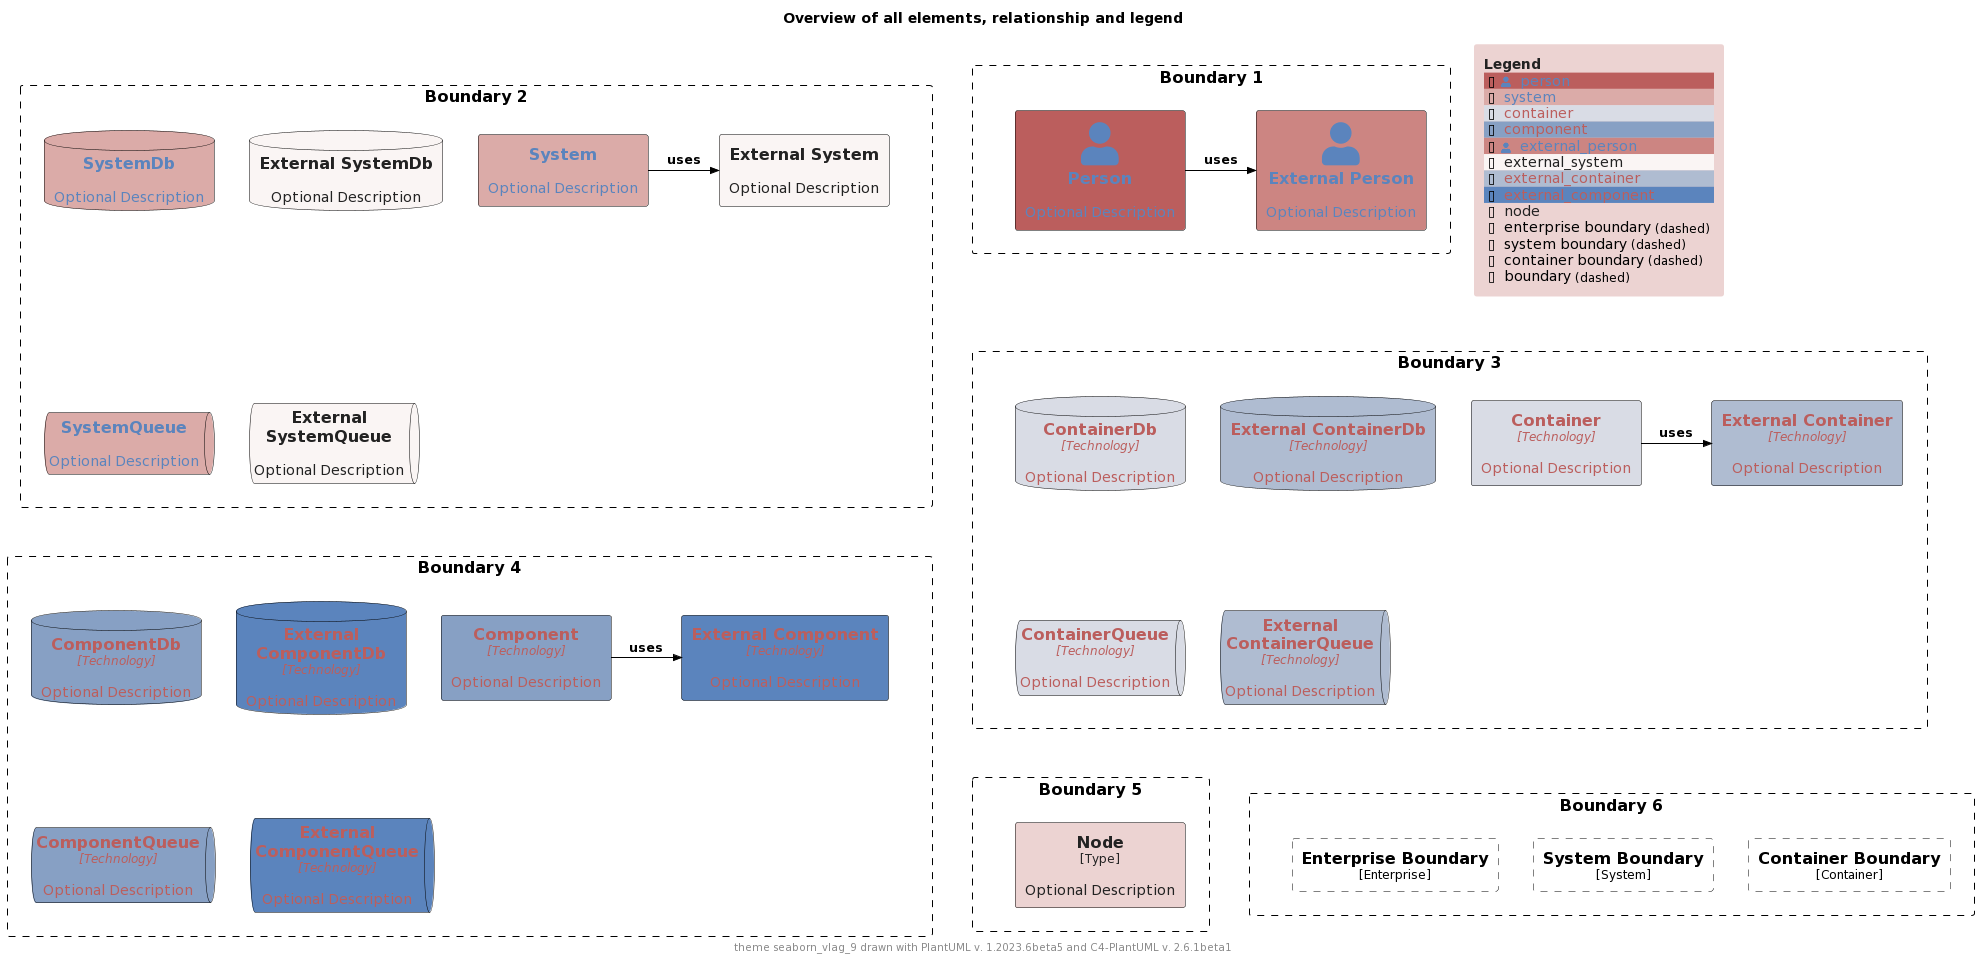

The diagram above was rendered by PlantUML. Its source (embedded in the PNG):
@startuml
'Theme: "puml-theme-seaborn_vlag_9.puml"
'Theme colors
' Metadata
' Created: 2023-05-02 22:09:48.987037+00:00
!$THEME = "seaborn_vlag_9"

!function $textcolor($bgColor)
!if $bgColor == $COLOR_INDEX_0 || $bgColor == $COLOR_INDEX_1 || $bgColor == $COLOR_INDEX_2 || $bgColor == $COLOR_INDEX_3
!return $COLOR_INDEX_8
!elseif $bgColor == $COLOR_INDEX_6 || $bgColor == $COLOR_INDEX_7 || $bgColor == $COLOR_INDEX_8
!return $COLOR_INDEX_0
!elseif %is_light($bgColor)
!return "#222222"
!elseif %is_dark($bgColor)
!return "#dddddd"
!else
!return $COLOR_TEXT_FALLBACK_COLOR
!endif
!endfunction

!$COLOR_INDEX_0="#5b84bd"
!$COLOR_INDEX_1="#87a0c4"
!$COLOR_INDEX_2="#afbcd1"
!$COLOR_INDEX_3="#d9dce5"
!$COLOR_INDEX_4="#faf5f4"
!$COLOR_INDEX_5="#ecd3d2"
!$COLOR_INDEX_6="#dbaba8"
!$COLOR_INDEX_7="#cc8582"
!$COLOR_INDEX_8="#bb5e5d"
!$COLOR_BORDER_COLOR="#000000"

!$COLOR_TEXT_LIGHT=$COLOR_INDEX_0
!$COLOR_TEXT_DARK=$COLOR_INDEX_8
!$COLOR_TEXT_NEUTRAL=$textcolor($COLOR_INDEX_4)
!$COLOR_REL_COLOR=$textcolor($COLOR_INDEX_8)

!$COLOR_TEXT_FALLBACK_COLOR ?= "#000000"

' stereotype and technology font size
!$STEREOTYPE_FONT_SIZE ?= 12
!$TECHN_FONT_SIZE ?= 12

' default text color of all elements
!$ELEMENT_FONT_COLOR ?= $COLOR_TEXT_FALLBACK_COLOR

' arrow related colors and text size
!$ARROW_COLOR ?= $COLOR_TEXT_FALLBACK_COLOR
!$ARROW_FONT_COLOR ?= $COLOR_TEXT_FALLBACK_COLOR
!$ARROW_FONT_SIZE ?= 12

' (default) boundary related colors and style
!$BOUNDARY_COLOR ?= $COLOR_BORDER_COLOR
!$BOUNDARY_BG_COLOR ?= "transparent"
!$BOUNDARY_BORDER_STYLE ?= "dashed"

' person related colors
!$PERSON_BG_COLOR ?= $COLOR_INDEX_8
!$PERSON_FONT_COLOR ?= $textcolor($PERSON_BG_COLOR)
!$PERSON_BORDER_COLOR ?= $COLOR_BORDER_COLOR

' external person related colors
!$EXTERNAL_PERSON_BG_COLOR ?= $COLOR_INDEX_7
!$EXTERNAL_PERSON_FONT_COLOR ?= $textcolor($EXTERNAL_PERSON_BG_COLOR)
!$EXTERNAL_PERSON_BORDER_COLOR ?= $COLOR_BORDER_COLOR

' system related colors
!$SYSTEM_BG_COLOR ?= $COLOR_INDEX_6
!$SYSTEM_FONT_COLOR ?= $textcolor($SYSTEM_BG_COLOR)
!$SYSTEM_BORDER_COLOR ?= $COLOR_BORDER_COLOR

' external system related colors
!$EXTERNAL_SYSTEM_BG_COLOR ?= $COLOR_INDEX_4
!$EXTERNAL_SYSTEM_FONT_COLOR ?= $textcolor($EXTERNAL_SYSTEM_BG_COLOR)
!$EXTERNAL_SYSTEM_BORDER_COLOR ?= $COLOR_BORDER_COLOR

' system boundary related colors and style
!$SYSTEM_BOUNDARY_COLOR ?= $BOUNDARY_COLOR
!$SYSTEM_BOUNDARY_BG_COLOR ?= $BOUNDARY_BG_COLOR
!$SYSTEM_BOUNDARY_BORDER_STYLE ?= $BOUNDARY_BORDER_STYLE

' enterprise boundary related colors and style
!$ENTERPRISE_BOUNDARY_COLOR ?= $BOUNDARY_COLOR
!$ENTERPRISE_BOUNDARY_BG_COLOR ?= $BOUNDARY_BG_COLOR
!$ENTERPRISE_BOUNDARY_BORDER_STYLE ?= $BOUNDARY_BORDER_STYLE

' container related colors
!$CONTAINER_BG_COLOR ?= $COLOR_INDEX_3
!$CONTAINER_FONT_COLOR ?= $textcolor($CONTAINER_BG_COLOR)
!$CONTAINER_BORDER_COLOR ?= $COLOR_BORDER_COLOR

' external container related colors
!$EXTERNAL_CONTAINER_BG_COLOR ?= $COLOR_INDEX_2
!$EXTERNAL_CONTAINER_FONT_COLOR ?= $textcolor($EXTERNAL_CONTAINER_BG_COLOR)
!$EXTERNAL_CONTAINER_BORDER_COLOR ?= $COLOR_BORDER_COLOR

' container boundary related colors and style
!$CONTAINER_BOUNDARY_COLOR ?= $BOUNDARY_COLOR
!$CONTAINER_BOUNDARY_BG_COLOR ?= $BOUNDARY_BG_COLOR
!$CONTAINER_BOUNDARY_BORDER_STYLE ?= $BOUNDARY_BORDER_STYLE

' component related colors
!$COMPONENT_BG_COLOR ?= $COLOR_INDEX_1
!$COMPONENT_FONT_COLOR ?= $textcolor($COMPONENT_BG_COLOR)
!$COMPONENT_BORDER_COLOR ?= $COLOR_BORDER_COLOR

' external component related colors
!$EXTERNAL_COMPONENT_BG_COLOR ?= $COLOR_INDEX_0
!$EXTERNAL_COMPONENT_FONT_COLOR ?= $textcolor($EXTERNAL_COMPONENT_BG_COLOR)
!$EXTERNAL_COMPONENT_BORDER_COLOR ?= $COLOR_BORDER_COLOR

' node related colors
!$NODE_BG_COLOR ?= $COLOR_INDEX_5
!$NODE_FONT_COLOR ?= $textcolor($NODE_BG_COLOR)
!$NODE_BORDER_COLOR ?= $COLOR_BORDER_COLOR

' legend colors and sizes
!$LEGEND_TITLE_COLOR ?= $textcolor($COLOR_INDEX_5)
!$LEGEND_FONT_COLOR ?= $textcolor($COLOR_INDEX_5)
!$LEGEND_BG_COLOR ?= $COLOR_INDEX_5
!$LEGEND_BORDER_COLOR ?= $COLOR_INDEX_5
!$LEGEND_DARK_COLOR ?= $COLOR_TEXT_DARK
!$LEGEND_LIGHT_COLOR ?= $COLOR_TEXT_LIGHT

!$LEGEND_DETAILS_SMALL_SIZE ?= 8
!$LEGEND_DETAILS_NORMAL_SIZE ?= 12

' legend related texts
!$LEGEND_SHADOW_TEXT ?= "shadow"
!$LEGEND_NO_SHADOW_TEXT ?= "no shadow"
!$LEGEND_NO_FONT_BG_TEXT ?= "last text and back color"
!$LEGEND_NO_FONT_TEXT ?= "last text color"
!$LEGEND_NO_BG_TEXT ?= "last back color"
!$LEGEND_NO_LINE_TEXT ?= "last line color"
!$LEGEND_ROUNDED_BOX ?= "rounded box"
!$LEGEND_EIGHT_SIDED ?= "eight sided"
!$LEGEND_DOTTED_LINE ?= "dotted"
!$LEGEND_DASHED_LINE ?= "dashed"
!$LEGEND_BOLD_LINE ?= "bold"
!$LEGEND_BOUNDARY ?= "boundary"
!$LEGEND_DASHED_BOUNDARY ?= "dashed"
' transparent is ignored, produces smaller legends
' !$LEGEND_DASHED_TRANSPARENT_BOUNDARY ?= "dashed, transparent"
!$LEGEND_DASHED_TRANSPARENT_BOUNDARY ?= "dashed"

' sketch related colors, font and texts
!$SKETCH_BG_COLOR ?= "transparent"
!$SKETCH_FONT_COLOR ?= $COLOR_INDEX_8
!$SKETCH_WARNING_COLOR ?= $COLOR_INDEX_0

!$SKETCH_FONT_NAME ?= "Gochi Hand"

!$SKETCH_FOOTER_WARNING ?= "Warning:"
!$SKETCH_FOOTER_TEXT ?= "Created for discussion, needs to be validated"

' size of rectangle shape corner markers
!$ROUNDED_BOX_SIZE ?= 25
!$EIGHT_SIDED_SIZE ?= 18

' Elements


' displays all elements, relationship and legend (can be included in the theme test)
!if %variable_exists("RELATIVE_INCLUDE")
  !include %get_variable_value("RELATIVE_INCLUDE")/C4_Component.puml
  !include %get_variable_value("RELATIVE_INCLUDE")/C4_Deployment.puml
!else
  !include https://raw.githubusercontent.com/plantuml-stdlib/C4-PlantUML/master/C4_Component.puml
  !include https://raw.githubusercontent.com/plantuml-stdlib/C4-PlantUML/master/C4_Deployment.puml
!endif

SetDefaultLegendEntries("person\nsystem\ncontainer\ncomponent\nexternal_person\nexternal_system\nexternal_container\nexternal_component\nnode\nenterprise_boundary\nsystem_boundary\ncontainer_boundary\nboundary")

title Overview of all elements, relationship and legend

footer theme $THEME drawn with PlantUML v. %version() and C4-PlantUML v. C4Version()

Boundary(b2, "Boundary 2") {
  System(system, "System", "Optional Description")
  System_Ext(externalSystem, "External System", "Optional Description")
  Rel_R(system, externalSystem, "uses")

  SystemDb(systemDb, "SystemDb", "Optional Description")
  SystemDb_Ext(externalSystemDb, "External SystemDb", "Optional Description")
  SystemQueue(systemQueue, "SystemQueue", "Optional Description")
  SystemQueue_Ext(externalSystemQueue, "External SystemQueue", "Optional Description")    
}

Boundary(b1, "Boundary 1") {
  Person(person, "Person", "Optional Description")
  Person_Ext(externalPerson, "External Person", "Optional Description")
  Rel_R(person, externalPerson, "uses")
}

Boundary(b3, "Boundary 3") {
  Container(container, "Container", "Technology", "Optional Description")
  Container_Ext(externalContainer, "External Container", "Technology", "Optional Description")
  Rel_R(container, externalContainer, "uses")

  ContainerDb(containerDb, "ContainerDb", "Technology", "Optional Description")
  ContainerDb_Ext(externalContainerDb, "External ContainerDb", "Technology", "Optional Description")
  ContainerQueue(containerQueue, "ContainerQueue", "Technology", "Optional Description")
  ContainerQueue_Ext(externalContainerQueue, "External ContainerQueue", "Technology", "Optional Description")
}

Boundary(b4, "Boundary 4") {
  Component(component, "Component", "Technology", "Optional Description")
  Component_Ext(externalComponent, "External Component", "Technology", "Optional Description")
  Rel_R(component, externalComponent, "uses")

  ComponentDb(componentDb, "ComponentDb", "Technology", "Optional Description")
  ComponentDb_Ext(externalComponentDb, "External ComponentDb", "Technology", "Optional Description")
  ComponentQueue(componentQueue, "ComponentQueue", "Technology", "Optional Description")
  ComponentQueue_Ext(externalComponentQueue, "External ComponentQueue", "Technology", "Optional Description")
}

Boundary(b5, "Boundary 5") {
  Node(node, "Node", "Type", "Optional Description")
}

Boundary(b6, "Boundary 6") {
  Enterprise_Boundary(eb, "Enterprise Boundary") {
  }

  System_Boundary(sb, "System Boundary") {
  }

  Container_Boundary(cb, "Container Boundary") {
  }

  Lay_R(eb,sb)
  Lay_R(sb,cb)
}

Lay_D(b2,b3)
Lay_R(b2,b1)
Lay_D(b3,b4)
Lay_D(b4,b5)
Lay_R(b5,b6)

SHOW_FLOATING_LEGEND()
@enduml